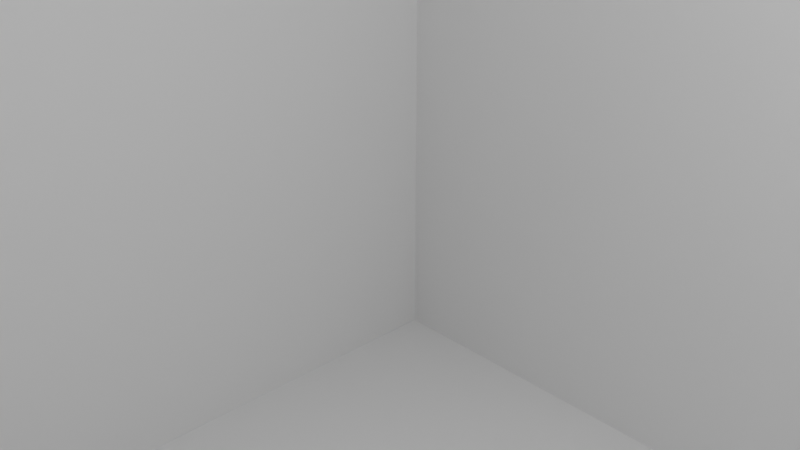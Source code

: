 # Source: cube322.blend  (saved by Blender 3.4.6; exported with 4.5.12 LTS)
import bpy
from mathutils import Matrix  # noqa: F401  (used for matrix-valued properties, if any)

bpy.ops.wm.read_factory_settings(use_empty=True)
scene = bpy.context.scene
scene.name = 'Scene'

# ---- collections
col_collection = bpy.data.collections.new('Collection'); scene.collection.children.link(col_collection)

# ---- world
world_world = bpy.data.worlds.new('World'); scene.world = world_world
world_world.use_nodes = True; world_world.node_tree.nodes.clear()
_N = world_world.node_tree.nodes; _L = world_world.node_tree.links
n0 = _N.new('ShaderNodeOutputWorld'); n0.name = 'World Output'; n0.location = (300, 300)
n1 = _N.new('ShaderNodeBackground'); n1.name = 'Background'; n1.location = (10, 300)
n1.inputs[0].default_value = (0.05088, 0.05088, 0.05088, 1.0)
_L.new(n1.outputs[0], n0.inputs[0])
n0.is_active_output = True
world_world.color = (0.05088, 0.05088, 0.05088)
world_world.use_sun_shadow = False
world_world.sun_shadow_jitter_overblur = 0.0

# ---- cameras
cam_camera = bpy.data.cameras.new('Camera')
cam_camera.clip_end = 100.0
cam_camera.ortho_scale = 7.314

# ---- lights
light_light = bpy.data.lights.new('Light', 'POINT')
light_light.transmission_factor = 0.0
light_light.energy = 1000.0
light_light.shadow_soft_size = 0.1
light_light.shadow_maximum_resolution = 0.006
light_light.use_absolute_resolution = True

# ---- meshes
me_cube = bpy.data.meshes.new('Cube')
me_cube.from_pydata([(-1.0, -1.0, -1.0), (-1.0, -1.0, 1.0), (-1.0, 1.0, -1.0), (-1.0, 1.0, 1.0), (1.0, -1.0, -1.0), (1.0, -1.0, 1.0), (1.0, 1.0, -1.0), (1.0, 1.0, 1.0)], [], [(0, 1, 3, 2), (2, 3, 7, 6), (6, 7, 5, 4), (4, 5, 1, 0), (2, 6, 4, 0), (7, 3, 1, 5)])
_uv = me_cube.uv_layers.new(name='UVMap')
_uv.uv.foreach_set('vector', [0.375, 0.0, 0.625, 0.0, 0.625, 0.25, 0.375, 0.25, 0.375, 0.25, 0.625, 0.25, 0.625, 0.5, 0.375, 0.5, 0.375, 0.5, 0.625, 0.5, 0.625, 0.75, 0.375, 0.75, 0.375, 0.75, 0.625, 0.75, 0.625, 1.0, 0.375, 1.0, 0.125, 0.5, 0.375, 0.5, 0.375, 0.75, 0.125, 0.75, 0.625, 0.5, 0.875, 0.5, 0.875, 0.75, 0.625, 0.75])
me_cube.update()

# ---- objects
ob_light = bpy.data.objects.new('Light', light_light)
ob_camera = bpy.data.objects.new('Camera', cam_camera)
ob_cube = bpy.data.objects.new('Cube', me_cube)

# ---- transforms, parenting, visibility, modifiers, constraints
ob_light.location = (4.076, 1.005, 5.904)
ob_light.rotation_euler = (0.6503, 0.05522, 1.866)
ob_light.lock_rotations_4d = False
ob_light.empty_display_type = 'ARROWS'
ob_light.color = (0.0, 0.0, 0.0, 0.0)
ob_light.lineart.crease_threshold = 0.0
ob_camera.location = (7.359, -6.926, 4.958)
ob_camera.rotation_euler = (1.109, 0.0, 0.8149)
ob_camera.lock_rotations_4d = False
ob_camera.empty_display_type = 'ARROWS'
ob_camera.color = (0.0, 0.0, 0.0, 0.0)
ob_camera.display_type = 'WIRE'
ob_camera.lineart.crease_threshold = 0.0
ob_cube.location = (0.0, 0.0, 0.0)
ob_cube.scale = (8.526, 8.526, 8.526)

# ---- collection membership
col_collection.objects.link(ob_light)
col_collection.objects.link(ob_camera)
col_collection.objects.link(ob_cube)

# ---- scene / render settings (as saved in the file)
scene.camera = ob_camera
scene.frame_start = 1; scene.frame_end = 250; scene.frame_set(1)
scene.render.engine = 'BLENDER_EEVEE_NEXT'
scene.cycles.sampling_pattern = 'TABULATED_SOBOL'
scene.cycles.use_light_tree = False
scene.view_settings.view_transform = 'Filmic'
bpy.context.view_layer.update()
